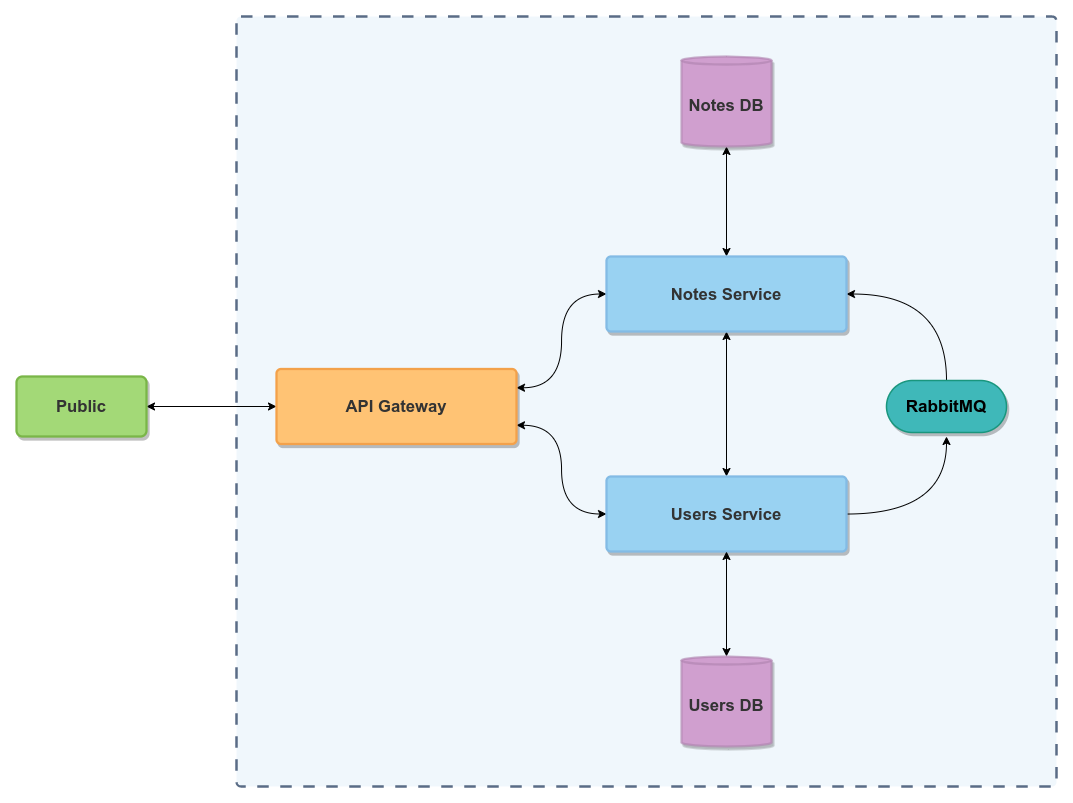

The diagram above was exported from draw.io. Its source (the exported page's mxGraphModel, read from the mxfile embedded in the PNG):
<mxGraphModel dx="1656" dy="2692" grid="1" gridSize="10" guides="1" tooltips="1" connect="1" arrows="1" fold="1" page="1" pageScale="1" pageWidth="1169" pageHeight="827" math="0" shadow="0">
  <root>
    <mxCell id="uaw44jJTHULfO6GTnk_3-0" />
    <mxCell id="uaw44jJTHULfO6GTnk_3-1" parent="uaw44jJTHULfO6GTnk_3-0" />
    <UserObject label="" lucidchartObjectId="0fg_dHg1--X2" id="e_FxxXKJc-rBz8a1-MbS-0">
      <mxCell style="html=1;overflow=block;blockSpacing=1;whiteSpace=wrap;verticalAlign=top;align=center;dashed=1;dashPattern=5 5;strokeColor=#5A6C86;fontColor=#5A6C86;container=1;pointerEvents=0;collapsible=0;recursiveResize=0;fontSize=16.7;fontStyle=1;spacingLeft=14.3;spacing=0;strokeOpacity=100;fillOpacity=20;rounded=1;absoluteArcSize=1;arcSize=9;fillColor=#b2d6ef;strokeWidth=2.3;" vertex="1" parent="uaw44jJTHULfO6GTnk_3-1">
        <mxGeometry x="260" y="-1620" width="820" height="770" as="geometry" />
      </mxCell>
    </UserObject>
    <mxCell id="J18EqMCIkvNsWd-NzHFQ-2" style="edgeStyle=orthogonalEdgeStyle;rounded=0;orthogonalLoop=1;jettySize=auto;html=1;exitX=1;exitY=0.5;exitDx=0;exitDy=0;entryX=0;entryY=0.5;entryDx=0;entryDy=0;startArrow=classic;startFill=1;" edge="1" parent="uaw44jJTHULfO6GTnk_3-1" source="vRBVTJh51BCNYgfUKd9M-0" target="cmHv1lp9SS2WFkKk26yS-0">
      <mxGeometry relative="1" as="geometry" />
    </mxCell>
    <UserObject label="Public" lucidchartObjectId="ZWU__d8xxCnB" id="vRBVTJh51BCNYgfUKd9M-0">
      <mxCell style="html=1;overflow=block;blockSpacing=1;whiteSpace=wrap;rounded=1;arcSize=10;fontSize=16.7;fontColor=#333333;fontStyle=1;spacing=0;strokeColor=#7ab648;strokeOpacity=100;fillOpacity=100;shadow=1;fillColor=#a3d977;strokeWidth=2.3;" vertex="1" parent="uaw44jJTHULfO6GTnk_3-1">
        <mxGeometry x="40" y="-1260" width="130" height="60" as="geometry" />
      </mxCell>
    </UserObject>
    <mxCell id="J18EqMCIkvNsWd-NzHFQ-3" style="edgeStyle=orthogonalEdgeStyle;rounded=0;orthogonalLoop=1;jettySize=auto;html=1;exitX=1;exitY=0.25;exitDx=0;exitDy=0;entryX=0;entryY=0.5;entryDx=0;entryDy=0;curved=1;startArrow=classic;startFill=1;" edge="1" parent="uaw44jJTHULfO6GTnk_3-1" source="cmHv1lp9SS2WFkKk26yS-0" target="J18EqMCIkvNsWd-NzHFQ-0">
      <mxGeometry relative="1" as="geometry" />
    </mxCell>
    <mxCell id="J18EqMCIkvNsWd-NzHFQ-4" style="edgeStyle=orthogonalEdgeStyle;curved=1;rounded=0;orthogonalLoop=1;jettySize=auto;html=1;exitX=1;exitY=0.75;exitDx=0;exitDy=0;entryX=0;entryY=0.5;entryDx=0;entryDy=0;startArrow=classic;startFill=1;" edge="1" parent="uaw44jJTHULfO6GTnk_3-1" source="cmHv1lp9SS2WFkKk26yS-0" target="J18EqMCIkvNsWd-NzHFQ-1">
      <mxGeometry relative="1" as="geometry" />
    </mxCell>
    <UserObject label="API Gateway" lucidchartObjectId="12U_l47g2vbg" id="cmHv1lp9SS2WFkKk26yS-0">
      <mxCell style="html=1;overflow=block;blockSpacing=1;whiteSpace=wrap;fontSize=16.7;fontColor=#333333;fontStyle=1;align=center;spacing=3.8;strokeColor=#f3a14a;strokeOpacity=100;fillOpacity=100;rounded=1;absoluteArcSize=1;arcSize=9;shadow=1;fillColor=#ffc374;strokeWidth=2.3;" vertex="1" parent="uaw44jJTHULfO6GTnk_3-1">
        <mxGeometry x="300" y="-1267.5" width="240" height="75" as="geometry" />
      </mxCell>
    </UserObject>
    <mxCell id="rWI0CirUaV7WOjew2l0u-1" style="edgeStyle=orthogonalEdgeStyle;curved=1;rounded=0;orthogonalLoop=1;jettySize=auto;html=1;exitX=0.5;exitY=0;exitDx=0;exitDy=0;startArrow=classic;startFill=1;" edge="1" parent="uaw44jJTHULfO6GTnk_3-1" source="J18EqMCIkvNsWd-NzHFQ-0" target="J18EqMCIkvNsWd-NzHFQ-6">
      <mxGeometry relative="1" as="geometry" />
    </mxCell>
    <mxCell id="rWI0CirUaV7WOjew2l0u-6" style="edgeStyle=orthogonalEdgeStyle;curved=1;rounded=0;orthogonalLoop=1;jettySize=auto;html=1;exitX=0.5;exitY=1;exitDx=0;exitDy=0;entryX=0.5;entryY=0;entryDx=0;entryDy=0;startArrow=classic;startFill=1;" edge="1" parent="uaw44jJTHULfO6GTnk_3-1" source="J18EqMCIkvNsWd-NzHFQ-0" target="J18EqMCIkvNsWd-NzHFQ-1">
      <mxGeometry relative="1" as="geometry" />
    </mxCell>
    <mxCell id="yZHAW9hPvn-rD1JrbgiI-2" style="edgeStyle=orthogonalEdgeStyle;curved=1;rounded=0;orthogonalLoop=1;jettySize=auto;html=1;startArrow=classic;startFill=1;endArrow=none;endFill=0;" edge="1" parent="uaw44jJTHULfO6GTnk_3-1" source="J18EqMCIkvNsWd-NzHFQ-0" target="yZHAW9hPvn-rD1JrbgiI-0">
      <mxGeometry relative="1" as="geometry" />
    </mxCell>
    <UserObject label="Notes Service" lucidchartObjectId="UpU_b-oSCyFj" id="J18EqMCIkvNsWd-NzHFQ-0">
      <mxCell style="html=1;overflow=block;blockSpacing=1;whiteSpace=wrap;fontSize=16.7;fontColor=#333333;fontStyle=1;align=center;spacing=0;strokeColor=#83bbe5;strokeOpacity=100;fillOpacity=100;rounded=1;absoluteArcSize=1;arcSize=9;shadow=1;fillColor=#99d2f2;strokeWidth=2.3;" vertex="1" parent="uaw44jJTHULfO6GTnk_3-1">
        <mxGeometry x="630" y="-1380" width="240" height="75" as="geometry" />
      </mxCell>
    </UserObject>
    <mxCell id="yZHAW9hPvn-rD1JrbgiI-1" style="edgeStyle=orthogonalEdgeStyle;curved=1;rounded=0;orthogonalLoop=1;jettySize=auto;html=1;startArrow=none;startFill=0;endArrow=classic;endFill=1;" edge="1" parent="uaw44jJTHULfO6GTnk_3-1" source="J18EqMCIkvNsWd-NzHFQ-1">
      <mxGeometry relative="1" as="geometry">
        <mxPoint x="970" y="-1200" as="targetPoint" />
      </mxGeometry>
    </mxCell>
    <UserObject label="Users Service" lucidchartObjectId="UpU_b-oSCyFj" id="J18EqMCIkvNsWd-NzHFQ-1">
      <mxCell style="html=1;overflow=block;blockSpacing=1;whiteSpace=wrap;fontSize=16.7;fontColor=#333333;fontStyle=1;align=center;spacing=0;strokeColor=#83bbe5;strokeOpacity=100;fillOpacity=100;rounded=1;absoluteArcSize=1;arcSize=9;shadow=1;fillColor=#99d2f2;strokeWidth=2.3;" vertex="1" parent="uaw44jJTHULfO6GTnk_3-1">
        <mxGeometry x="630" y="-1160" width="240" height="75" as="geometry" />
      </mxCell>
    </UserObject>
    <UserObject label="Notes DB" lucidchartObjectId="2RZ8FWxTrXZH" id="J18EqMCIkvNsWd-NzHFQ-6">
      <mxCell style="html=1;overflow=block;blockSpacing=1;whiteSpace=wrap;shape=cylinder3;size=4;anchorPointDirection=0;boundedLbl=1;fontSize=16.7;fontColor=#333333;fontStyle=1;spacing=0;strokeColor=#af83ae;strokeOpacity=62;fillOpacity=100;rounded=1;absoluteArcSize=1;arcSize=10;shadow=1;fillColor=#d09fcf;strokeWidth=2.3;" vertex="1" parent="uaw44jJTHULfO6GTnk_3-1">
        <mxGeometry x="705" y="-1580" width="90" height="90" as="geometry" />
      </mxCell>
    </UserObject>
    <mxCell id="rWI0CirUaV7WOjew2l0u-2" style="edgeStyle=orthogonalEdgeStyle;curved=1;rounded=0;orthogonalLoop=1;jettySize=auto;html=1;exitX=0.5;exitY=0;exitDx=0;exitDy=0;exitPerimeter=0;entryX=0.5;entryY=1;entryDx=0;entryDy=0;startArrow=classic;startFill=1;" edge="1" parent="uaw44jJTHULfO6GTnk_3-1" source="_YkmR39J-opZVKiKthBw-0" target="J18EqMCIkvNsWd-NzHFQ-1">
      <mxGeometry relative="1" as="geometry" />
    </mxCell>
    <UserObject label="Users DB" lucidchartObjectId="2RZ8FWxTrXZH" id="_YkmR39J-opZVKiKthBw-0">
      <mxCell style="html=1;overflow=block;blockSpacing=1;whiteSpace=wrap;shape=cylinder3;size=4;anchorPointDirection=0;boundedLbl=1;fontSize=16.7;fontColor=#333333;fontStyle=1;spacing=0;strokeColor=#af83ae;strokeOpacity=62;fillOpacity=100;rounded=1;absoluteArcSize=1;arcSize=10;shadow=1;fillColor=#d09fcf;strokeWidth=2.3;" vertex="1" parent="uaw44jJTHULfO6GTnk_3-1">
        <mxGeometry x="705" y="-980" width="90" height="90" as="geometry" />
      </mxCell>
    </UserObject>
    <UserObject label="RabbitMQ" lucidchartObjectId="~XU_NOxIgQ8Z" id="yZHAW9hPvn-rD1JrbgiI-0">
      <mxCell style="html=1;overflow=block;blockSpacing=1;whiteSpace=wrap;rounded=1;arcSize=50;fontSize=17.1;fontFamily=Helvetica;fontColor=default;fontStyle=1;align=center;spacingLeft=9.7;spacingRight=9.7;spacingTop=2.8;spacing=4.2;verticalAlign=middle;strokeColor=#19967d;strokeOpacity=100;fillOpacity=100;shadow=1;fillColor=#3fb8b9;strokeWidth=1.5;" vertex="1" parent="uaw44jJTHULfO6GTnk_3-1">
        <mxGeometry x="910" y="-1256" width="120" height="52" as="geometry" />
      </mxCell>
    </UserObject>
  </root>
</mxGraphModel>